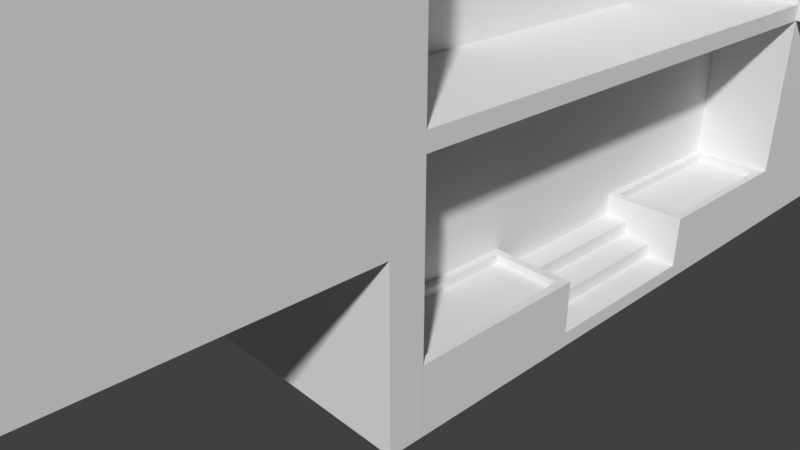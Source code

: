 # Source: house_02.blend  (saved by Blender 2.79.0; exported with 4.5.12 LTS)
import bpy
from mathutils import Matrix  # noqa: F401  (used for matrix-valued properties, if any)

bpy.ops.wm.read_factory_settings(use_empty=True)
scene = bpy.context.scene
scene.name = 'Scene'

# ---- collections
col_collection_1 = bpy.data.collections.new('Collection 1'); scene.collection.children.link(col_collection_1)

# ---- world
world_world = bpy.data.worlds.new('World'); scene.world = world_world
world_world.color = (0.05088, 0.05088, 0.05088)
world_world.use_sun_shadow = False
world_world.sun_shadow_jitter_overblur = 0.0
world_world.cycles.sampling_method = 'MANUAL'

# ---- cameras
cam_camera = bpy.data.cameras.new('Camera')
cam_camera.clip_end = 100.0
cam_camera.lens = 35.0
cam_camera.sensor_width = 32.0
cam_camera.sensor_height = 18.0
cam_camera.ortho_scale = 7.314
cam_camera.dof.focus_distance = 0.0

# ---- meshes
me_cube_005 = bpy.data.meshes.new('Cube.005')
me_cube_005.from_pydata([(3.579, 0.9011, 0.6), (3.579, -1.235, 0.6), (3.979, 0.9011, 0.6), (3.979, 0.9011, 0.4), (3.979, -1.235, 0.6), (3.979, -1.235, 0.4), (4.379, 0.9011, 0.2), (4.379, -1.235, 0.2), (4.379, 0.9011, 0.4), (4.379, -1.235, 0.4), (4.786, 0.9011, 0.2), (4.786, 0.9011, 0.0), (4.786, -1.235, 0.2), (4.786, -1.235, 0.0)], [], [(3, 2, 4, 5), (0, 1, 4, 2), (6, 8, 9, 7), (3, 5, 9, 8), (11, 10, 12, 13), (6, 7, 12, 10)])
me_cube_005.use_remesh_preserve_volume = False
me_cube_005.use_remesh_preserve_attributes = False
me_cube_005.use_mirror_vertex_groups = False
me_cube_005.update()
me_cube_000 = bpy.data.meshes.new('Cube.000')
me_cube_000.from_pydata([(4.179, 3.035, 0.0), (4.179, -3.366, 0.0), (4.079, 2.935, 0.8), (4.079, -3.266, 0.8), (3.279, 2.935, 0.8), (3.179, 3.035, 0.0), (3.179, -3.366, 0.0), (3.279, -3.266, 0.8), (4.179, -1.233, 0.0), (4.179, 0.9011, 0.0), (4.079, 1.001, 0.8), (4.079, -1.333, 0.8), (3.179, -1.233, 0.0), (3.179, 0.9011, 0.0), (3.279, 1.001, 0.8), (3.279, -1.333, 0.8), (4.179, -1.233, 0.8), (4.179, -3.366, 0.8), (3.179, -1.233, 0.8), (3.179, -3.366, 0.8), (4.179, 3.035, 0.8), (3.179, 3.035, 0.8), (4.179, 0.9011, 0.8), (3.179, 0.9011, 0.8), (4.079, -1.333, 0.7), (4.079, -3.266, 0.7), (3.279, -1.333, 0.7), (3.279, -3.266, 0.7), (4.079, 2.935, 0.7), (3.279, 2.935, 0.7), (4.079, 1.001, 0.7), (3.279, 1.001, 0.7)], [], [(8, 16, 17, 1), (12, 6, 19, 18), (17, 19, 6, 1), (0, 5, 21, 20), (11, 15, 26, 24), (9, 13, 5, 0), (1, 6, 12, 8), (3, 11, 24, 25), (9, 22, 23, 13), (5, 13, 23, 21), (8, 12, 18, 16), (0, 20, 22, 9), (11, 3, 17, 16), (7, 15, 18, 19), (3, 7, 19, 17), (4, 2, 20, 21), (2, 10, 22, 20), (14, 4, 21, 23), (10, 14, 23, 22), (15, 11, 16, 18), (24, 26, 27, 25), (28, 29, 31, 30), (4, 14, 31, 29), (2, 4, 29, 28), (15, 7, 27, 26), (14, 10, 30, 31), (10, 2, 28, 30), (7, 3, 25, 27)])
me_cube_000.use_remesh_preserve_volume = False
me_cube_000.use_remesh_preserve_attributes = False
me_cube_000.use_mirror_vertex_groups = False
me_cube_000.update()
me_cube_004 = bpy.data.meshes.new('Cube.004')
me_cube_004.from_pydata([(-5.821, -4.865, 0.0), (-5.821, -4.865, 3.0), (-5.821, 3.035, 0.0), (-5.821, 3.035, 3.0), (-5.821, 3.035, 2.8), (-5.821, -4.865, 2.8), (3.179, 3.035, 0.0), (3.179, 3.035, 3.0), (-0.8209, 3.035, 0.0), (-0.8209, 3.035, 3.0), (-0.8209, -4.865, 0.0), (-0.8209, -4.865, 3.0), (-5.821, -3.366, 0.0), (-5.821, -3.366, 3.0), (3.179, -3.366, 0.0), (3.179, -3.366, 3.0), (-0.8209, -3.366, 3.0), (-0.8209, -3.366, 0.0), (3.179, 3.035, 2.8), (-0.8209, -4.865, 2.8), (-0.8209, 3.035, 2.8), (3.179, -3.366, 2.8), (-5.821, -3.366, 2.8), (4.179, 3.035, 3.0), (4.179, 3.035, 2.8), (4.179, -3.366, 3.0), (4.179, -3.366, 2.8)], [], [(22, 13, 3, 4), (20, 9, 7, 18), (2, 4, 20, 8), (19, 11, 1, 5), (6, 18, 21, 14), (16, 13, 1, 11), (0, 5, 22, 12), (12, 17, 10, 0), (10, 19, 5, 0), (4, 3, 9, 20), (2, 8, 17, 12), (7, 9, 16, 15), (9, 3, 13, 16), (8, 6, 14, 17), (7, 15, 25, 23), (5, 1, 13, 22), (8, 20, 18, 6), (12, 22, 4, 2), (24, 23, 25, 26), (15, 21, 26, 25), (21, 18, 24, 26), (18, 7, 23, 24)])
me_cube_004.use_remesh_preserve_volume = False
me_cube_004.use_remesh_preserve_attributes = False
me_cube_004.use_mirror_vertex_groups = False
me_cube_004.update()
me_cube_003 = bpy.data.meshes.new('Cube.003')
me_cube_003.from_pydata([(-1.821, -2.502, 0.0), (-1.821, -2.502, 7.5), (-1.821, 2.098, 0.0), (-1.821, 2.098, 7.5), (4.179, -2.502, 0.0), (4.179, -2.502, 7.5), (4.179, 2.098, 0.0), (4.179, 2.098, 7.5), (-1.821, -2.502, 6.8), (-1.821, 2.098, 6.8), (4.179, 2.098, 6.8), (4.179, -2.502, 6.8), (-1.821, 2.098, 5.1), (4.179, 2.098, 5.1), (4.179, -2.502, 5.1), (-1.821, -2.502, 5.1), (-1.609, -2.29, 5.1), (-1.609, -2.29, 6.8), (3.967, -2.29, 6.8), (3.967, 1.886, 6.8), (-1.609, 1.886, 6.8), (-1.609, 1.886, 5.1), (3.967, 1.886, 5.1), (3.967, -2.29, 5.1), (-1.821, 2.098, 3.0), (4.179, 2.098, 3.0), (4.179, -2.502, 3.0), (-1.821, -2.502, 3.0), (-1.821, 2.098, 2.8), (4.179, 2.098, 2.8), (4.179, -2.502, 2.8), (-1.821, -2.502, 2.8), (4.879, 2.098, 3.0), (4.879, -2.502, 3.0), (4.879, 2.098, 2.8), (4.879, -2.502, 2.8)], [], [(8, 1, 3, 9), (9, 3, 7, 10), (10, 7, 5, 11), (11, 5, 1, 8), (2, 6, 4, 0), (7, 3, 1, 5), (11, 8, 17, 18), (15, 14, 23, 16), (9, 10, 19, 20), (12, 15, 16, 21), (27, 15, 12, 24), (24, 12, 13, 25), (25, 13, 14, 26), (26, 14, 15, 27), (23, 18, 17, 16), (22, 19, 18, 23), (21, 20, 19, 22), (16, 17, 20, 21), (13, 12, 21, 22), (8, 9, 20, 17), (10, 11, 18, 19), (14, 13, 22, 23), (30, 26, 27, 31), (29, 25, 32, 34), (28, 24, 25, 29), (31, 27, 24, 28), (0, 31, 28, 2), (2, 28, 29, 6), (6, 29, 30, 4), (4, 30, 31, 0), (34, 32, 33, 35), (25, 26, 33, 32), (30, 29, 34, 35), (26, 30, 35, 33)])
me_cube_003.use_remesh_preserve_volume = False
me_cube_003.use_remesh_preserve_attributes = False
me_cube_003.use_mirror_vertex_groups = False
me_cube_003.update()
me_cube_002 = bpy.data.meshes.new('Cube.002')
me_cube_002.from_pydata([(-2.821, -2.842, 0.0), (-2.821, -2.842, 9.0), (-2.821, 2.158, 0.0), (-2.821, 2.158, 9.0), (2.679, -2.842, 0.0), (2.679, -2.842, 9.0), (2.679, 2.158, 0.0), (2.679, 2.158, 9.0), (-2.821, -2.842, 8.4), (-2.821, 2.158, 8.4), (2.679, 2.158, 8.4), (2.679, -2.842, 8.4), (-3.096, -3.092, 8.4), (-3.096, -3.092, 9.0), (-3.096, 2.408, 9.0), (2.954, 2.408, 9.0), (2.954, -3.092, 9.0), (-3.096, 2.408, 8.4), (2.954, 2.408, 8.4), (2.954, -3.092, 8.4)], [], [(9, 8, 12, 17), (3, 7, 15, 14), (8, 11, 19, 12), (10, 9, 17, 18), (2, 6, 4, 0), (7, 3, 1, 5), (4, 11, 8, 0), (6, 10, 11, 4), (2, 9, 10, 6), (0, 8, 9, 2), (12, 13, 14, 17), (17, 14, 15, 18), (18, 15, 16, 19), (19, 16, 13, 12), (7, 5, 16, 15), (11, 10, 18, 19), (1, 3, 14, 13), (5, 1, 13, 16)])
me_cube_002.use_remesh_preserve_volume = False
me_cube_002.use_remesh_preserve_attributes = False
me_cube_002.use_mirror_vertex_groups = False
me_cube_002.update()
me_cube_001 = bpy.data.meshes.new('Cube.001')
me_cube_001.from_pydata([(-2.0, -2.915, 6.0), (-2.0, 4.085, 0.0), (-2.0, 4.085, 6.0), (3.0, -2.915, 0.0), (3.0, -2.915, 6.0), (3.0, 4.085, 0.0), (3.0, 4.085, 6.0), (2.6, 4.085, 0.0), (2.6, 4.085, 6.0), (2.6, -2.915, 0.0), (2.6, -2.915, 6.0), (-2.0, -2.515, 6.0), (3.0, -2.515, 0.0), (3.0, -2.515, 6.0), (2.6, -2.515, 6.0), (2.6, -2.515, 0.0), (-2.0, -2.915, 3.0), (-2.0, 4.085, 3.0), (3.0, 4.085, 3.0), (3.0, -2.915, 3.0), (2.6, -2.915, 3.0), (2.6, 4.085, 3.0), (3.0, -2.515, 3.0), (-2.0, -2.515, 3.0), (-2.0, 4.085, 2.0), (3.0, 4.085, 2.0), (3.0, -2.915, 2.0), (2.6, -2.915, 2.0), (2.6, 4.085, 2.0), (3.0, -2.515, 2.0), (-2.0, -2.515, 2.0), (-2.0, -2.915, 2.0), (-2.0, 3.685, 6.0), (3.0, 3.685, 0.0), (-2.0, 3.685, 0.0), (3.0, 3.685, 6.0), (2.6, 3.685, 6.0), (2.6, 3.685, 0.0), (3.0, 3.685, 3.0), (-2.0, 3.685, 3.0), (-2.0, 3.685, 2.0), (3.0, 3.685, 2.0), (-1.6, 4.085, 0.0), (-1.6, -2.915, 6.0), (-1.6, 4.085, 6.0), (-1.6, -2.515, 6.0), (-1.6, 4.085, 3.0), (-1.6, -2.915, 3.0), (-1.6, -2.915, 2.0), (-1.6, 4.085, 2.0), (-1.6, 3.685, 6.0), (-1.6, 3.685, 0.0), (2.6, -2.515, 2.0), (2.6, 3.685, 2.0), (-1.6, -2.515, 2.0), (-1.6, 3.685, 2.0), (-2.0, -1.915, 0.0), (3.0, -1.915, 6.0), (2.6, -1.915, 6.0), (3.0, -1.915, 3.0), (3.0, -1.915, 2.0), (-2.0, -1.915, 6.0), (-2.0, -1.915, 3.0), (-2.0, -1.915, 2.0), (-1.6, -1.915, 6.0), (-1.6, -1.915, 0.0), (-1.6, -1.915, 2.0), (2.6, -1.915, 2.0)], [], [(39, 32, 2, 17), (21, 8, 6, 18), (22, 13, 4, 19), (47, 43, 0, 16), (15, 12, 3, 9), (45, 11, 0, 43), (13, 14, 10, 4), (30, 63, 66, 54), (19, 4, 10, 20), (46, 44, 8, 21), (51, 37, 53, 55), (57, 58, 14, 13), (64, 61, 11, 45), (12, 15, 52, 29), (59, 57, 13, 22), (16, 0, 11, 23), (31, 16, 23, 30), (60, 59, 22, 29), (49, 46, 21, 28), (26, 19, 20, 27), (48, 47, 16, 31), (29, 22, 19, 26), (28, 21, 18, 25), (40, 39, 17, 24), (34, 40, 24, 1), (7, 28, 25, 5), (12, 29, 26, 3), (3, 26, 27, 9), (42, 49, 28, 7), (65, 51, 55, 66), (5, 25, 41, 33), (56, 63, 40, 34), (63, 62, 39, 40), (25, 18, 38, 41), (18, 6, 35, 38), (7, 5, 33, 37), (44, 2, 32, 50), (6, 8, 36, 35), (42, 7, 37, 51), (62, 61, 32, 39), (1, 42, 51, 34), (8, 44, 50, 36), (1, 24, 49, 42), (15, 9, 27, 52), (27, 20, 47, 48), (24, 17, 46, 49), (58, 64, 45, 14), (17, 2, 44, 46), (14, 45, 43, 10), (20, 10, 43, 47), (37, 33, 41, 53), (48, 54, 52, 27), (60, 67, 53, 41), (66, 55, 53, 67), (54, 66, 67, 52), (29, 52, 67, 60), (34, 51, 65, 56), (36, 50, 64, 58), (23, 11, 61, 62), (30, 23, 62, 63), (63, 56, 65, 66), (41, 38, 59, 60), (38, 35, 57, 59), (50, 32, 61, 64), (35, 36, 58, 57), (31, 30, 54, 48)])
me_cube_001.use_remesh_preserve_volume = False
me_cube_001.use_remesh_preserve_attributes = False
me_cube_001.use_mirror_vertex_groups = False
me_cube_001.update()
arm_metarig = bpy.data.armatures.new('metarig')  # bones are not reproduced

# ---- objects
ob_cube_005 = bpy.data.objects.new('Cube.005', me_cube_005)
ob_cube_004 = bpy.data.objects.new('Cube.004', me_cube_000)
ob_metarig = bpy.data.objects.new('metarig', arm_metarig)
ob_cube_003 = bpy.data.objects.new('Cube.003', me_cube_004)
ob_cube_002 = bpy.data.objects.new('Cube.002', me_cube_003)
ob_cube_001 = bpy.data.objects.new('Cube.001', me_cube_002)
ob_cube = bpy.data.objects.new('Cube', me_cube_001)
ob_empty_001 = bpy.data.objects.new('Empty.001', None)
ob_empty = bpy.data.objects.new('Empty', None)
ob_camera = bpy.data.objects.new('Camera', cam_camera)

# ---- transforms, parenting, visibility, modifiers, constraints
ob_cube_005.location = (-1.179, 1.365, 4.785e-08)
ob_cube_005.scale = (0.8732, 1.0, 0.8732)
ob_cube_005.lineart.crease_threshold = 0.0
ob_cube_004.location = (-1.179, 1.365, 4.785e-08)
ob_cube_004.lineart.crease_threshold = 0.0
ob_metarig.location = (3.0, 3.0, 0.0)
ob_metarig.rotation_euler = (0.0, -0.0, 1.571)
ob_metarig.lineart.crease_threshold = 0.0
ob_cube_003.location = (-1.179, 1.365, 4.785e-08)
ob_cube_003.lineart.crease_threshold = 0.0
ob_cube_002.location = (-1.179, 6.902, 4.785e-08)
ob_cube_002.lineart.crease_threshold = 0.0
ob_cube_001.location = (-1.179, 0.8424, 4.785e-08)
ob_cube_001.lineart.crease_threshold = 0.0
ob_cube.location = (0.0, -6.085, 0.0)
ob_cube.lineart.crease_threshold = 0.0
ob_empty_001.location = (-21.81, 12.71, 6.774)
ob_empty_001.rotation_euler = (1.571, -0.0, 0.0)
ob_empty_001.empty_display_type = 'IMAGE'
ob_empty_001.empty_display_size = 20.0
ob_empty_001.hide_viewport = True
ob_empty_001.lineart.crease_threshold = 0.0
ob_empty.location = (0.07375, -0.0555, 0.01051)
ob_empty.rotation_euler = (3.142, 3.142, 8.742e-08)
ob_empty.empty_display_type = 'IMAGE'
ob_empty.empty_display_size = 20.0
ob_empty.hide_viewport = True
ob_empty.lineart.crease_threshold = 0.0
ob_camera.location = (7.481, -6.508, 5.344)
ob_camera.rotation_euler = (1.109, 0.0, 0.8149)
ob_camera.lock_rotations_4d = False
ob_camera.empty_display_type = 'ARROWS'
ob_camera.color = (0.0, 0.0, 0.0, 0.0)
ob_camera.hide_viewport = True
ob_camera.display_type = 'WIRE'
ob_camera.lineart.crease_threshold = 0.0

# ---- collection membership
col_collection_1.objects.link(ob_cube_005)
col_collection_1.objects.link(ob_cube_004)
col_collection_1.objects.link(ob_metarig)
col_collection_1.objects.link(ob_cube_003)
col_collection_1.objects.link(ob_cube_002)
col_collection_1.objects.link(ob_cube_001)
col_collection_1.objects.link(ob_cube)
col_collection_1.objects.link(ob_empty_001)
col_collection_1.objects.link(ob_empty)
col_collection_1.objects.link(ob_camera)

# ---- scene / render settings (as saved in the file)
scene.camera = ob_camera
scene.frame_start = 1; scene.frame_end = 250; scene.frame_set(16)
scene.render.engine = 'CYCLES'
scene.render.resolution_percentage = 50
scene.render.dither_intensity = 0.0
scene.cycles.use_denoising = False
scene.cycles.samples = 128
scene.cycles.sampling_pattern = 'TABULATED_SOBOL'
scene.cycles.use_adaptive_sampling = False
scene.cycles.use_light_tree = False
scene.cycles.blur_glossy = 0.0
scene.cycles.sample_clamp_indirect = 0.0
scene.view_settings.view_transform = 'Standard'
bpy.context.view_layer.update()

# ---- added for rendering (the .blend has no usable light): sun
light_auto_sun = bpy.data.lights.new('AutoSun', 'SUN')
light_auto_sun.energy = 3.0
light_auto_sun.angle = 0.0523599
ob_auto_sun = bpy.data.objects.new('AutoSun', light_auto_sun)
scene.collection.objects.link(ob_auto_sun)
ob_auto_sun.rotation_euler = (0.872665, 0.174533, 0.523599)
bpy.context.view_layer.update()
